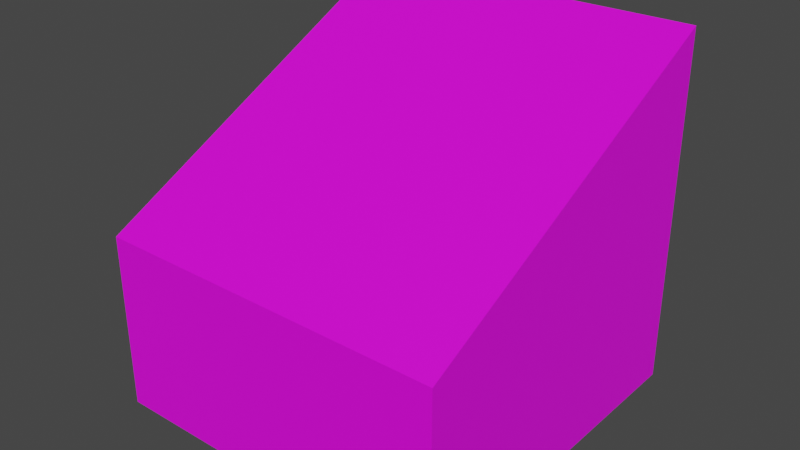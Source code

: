 # Source: tile_11.blend  (saved by Blender 2.82.7; exported with 4.5.12 LTS)
import bpy
from mathutils import Matrix  # noqa: F401  (used for matrix-valued properties, if any)

bpy.ops.wm.read_factory_settings(use_empty=True)
scene = bpy.context.scene
scene.name = 'Scene'

# ---- collections
col_collection = bpy.data.collections.new('Collection'); scene.collection.children.link(col_collection)

# ---- images (referenced by path relative to the original .blend; pixels are not part of the script)
import os
ASSET_DIR = os.environ.get("B2B_ASSET_DIR", "")  # directory of the original .blend (textures are referenced by path, not embedded)
HERE = os.path.dirname(os.path.abspath(__file__))  # packed textures are extracted next to this script under _unpacked/

def load_image(name, relpath, width, height, colorspace="sRGB"):
    """Load a texture the original file referenced (path relative to the .blend, or extracted next to this script)."""
    p = next((c for c in (os.path.join(HERE, relpath), os.path.join(ASSET_DIR, relpath)) if relpath and os.path.exists(c)), "")
    if p:
        img = bpy.data.images.load(p, check_existing=True)
        img.name = name
    else:  # same state as the original file: an image datablock whose file is absent (Cycles renders it pink)
        img = bpy.data.images.new(name, width, height)
        img.source = "FILE"
        img.filepath = "//" + (relpath or name)
    img.colorspace_settings.name = colorspace
    return img
img_test_ground_png = load_image('test_ground.png', 'test_ground.png', 1024, 1024, 'sRGB')

# ---- materials (node trees are filled in below, after node groups)
mat_material = bpy.data.materials.new('Material')
mat_material.alpha_threshold = 0.0
mat_material.use_transparent_shadow = False
mat_material.line_color = (0.0, 0.0, 0.0, 1.0)
mat_full = bpy.data.materials.new('full')
mat_full.use_transparent_shadow = False
mat_green = bpy.data.materials.new('green')
mat_green.use_transparent_shadow = False

# ---- material node trees
mat_material.use_nodes = True; mat_material.node_tree.nodes.clear()
_N = mat_material.node_tree.nodes; _L = mat_material.node_tree.links
n0 = _N.new('ShaderNodeOutputMaterial'); n0.name = 'Material Output'; n0.location = (300, 300)
n1 = _N.new('ShaderNodeBsdfPrincipled'); n1.name = 'Principled BSDF'; n1.location = (10, 300)
n1.distribution = 'GGX'
n1.subsurface_method = 'BURLEY'
n1.inputs[2].default_value = 0.4
n1.inputs[3].default_value = 1.45
n1.inputs[27].default_value = (0.0, 0.0, 0.0, 1.0)
n1.inputs[28].default_value = 1.0
_L.new(n1.outputs[0], n0.inputs[0])
n0.is_active_output = True
mat_full.use_nodes = True; mat_full.node_tree.nodes.clear()
_N = mat_full.node_tree.nodes; _L = mat_full.node_tree.links
n0 = _N.new('ShaderNodeOutputMaterial'); n0.name = 'Material Output'; n0.location = (300, 300)
n1 = _N.new('ShaderNodeBsdfPrincipled'); n1.name = 'Principled BSDF'; n1.location = (10, 300)
n1.distribution = 'GGX'
n1.subsurface_method = 'BURLEY'
n1.inputs[3].default_value = 1.45
n1.inputs[27].default_value = (0.0, 0.0, 0.0, 1.0)
n1.inputs[28].default_value = 1.0
n2 = _N.new('ShaderNodeTexImage'); n2.name = 'Image Texture'; n2.location = (-280, 260)
n2.image = img_test_ground_png
_L.new(n1.outputs[0], n0.inputs[0])
_L.new(n2.outputs[0], n1.inputs[0])
n0.is_active_output = True
mat_green.use_nodes = True; mat_green.node_tree.nodes.clear()
_N = mat_green.node_tree.nodes; _L = mat_green.node_tree.links
n0 = _N.new('ShaderNodeOutputMaterial'); n0.name = 'Material Output'; n0.location = (300, 300)
n1 = _N.new('ShaderNodeBsdfPrincipled'); n1.name = 'Principled BSDF'; n1.location = (10, 300)
n1.distribution = 'GGX'
n1.subsurface_method = 'BURLEY'
n1.inputs[0].default_value = (0.01135, 0.8, 0.0, 1.0)
n1.inputs[3].default_value = 1.45
n1.inputs[27].default_value = (0.0, 0.0, 0.0, 1.0)
n1.inputs[28].default_value = 1.0
_L.new(n1.outputs[0], n0.inputs[0])
n0.is_active_output = True

# ---- world
world_world = bpy.data.worlds.new('World'); scene.world = world_world
world_world.use_nodes = True; world_world.node_tree.nodes.clear()
_N = world_world.node_tree.nodes; _L = world_world.node_tree.links
n0 = _N.new('ShaderNodeOutputWorld'); n0.name = 'World Output'; n0.location = (300, 300)
n1 = _N.new('ShaderNodeBackground'); n1.name = 'Background'; n1.location = (10, 300)
n1.inputs[0].default_value = (0.05088, 0.05088, 0.05088, 1.0)
_L.new(n1.outputs[0], n0.inputs[0])
n0.is_active_output = True
world_world.color = (0.05088, 0.05088, 0.05088)
world_world.use_sun_shadow = False
world_world.sun_shadow_jitter_overblur = 0.0

# ---- meshes
me_cube_023 = bpy.data.meshes.new('Cube.023')
me_cube_023.from_pydata([(1.0, 1.0, 1.0), (1.0, 1.0, -1.0), (1.0, -1.0, -1.0), (1.0, -1.0, -1.0), (-1.0, 1.0, 1.0), (-1.0, 1.0, -1.0), (-1.0, -1.0, -1.0), (-1.0, -1.0, -1.0), (-1.0, 1.0, -3.0), (-1.0, -1.0, -3.0), (1.0, 1.0, -3.0), (1.0, -1.0, -3.0)], [], [(0, 4, 6, 2), (3, 2, 6, 7), (7, 6, 4, 5), (7, 5, 8, 9), (1, 0, 2, 3), (5, 4, 0, 1), (8, 10, 11, 9), (1, 3, 11, 10), (5, 1, 10, 8), (3, 7, 9, 11)])
me_cube_023.polygons.foreach_set('material_index', [1, 1, 1, 1, 1, 1, 1, 1, 1, 1])
_uv = me_cube_023.uv_layers.new(name='UVMap')
_uv.uv.foreach_set('vector', [0.121, 0.4395, 0.371, 0.4395, 0.371, 0.6895, 0.121, 0.6895, 0.375, 0.75, 0.625, 0.75, 0.625, 1.0, 0.375, 1.0, 0.7631, 0.1051, 0.9555, 0.1051, 0.9555, 0.2975, 0.7631, 0.2975, 0.7631, 0.1051, 0.7631, 0.2975, 0.7631, 0.2975, 0.7631, 0.1051, 0.7631, 0.4899, 0.9555, 0.4899, 0.9555, 0.6823, 0.7631, 0.6823, 0.7631, 0.2975, 0.9555, 0.2975, 0.9555, 0.4899, 0.7631, 0.4899, 0.5707, 0.4899, 0.7631, 0.4899, 0.7631, 0.6823, 0.5707, 0.6823, 0.7631, 0.4899, 0.7631, 0.6823, 0.7631, 0.6823, 0.7631, 0.4899, 0.7631, 0.2975, 0.7631, 0.4899, 0.7631, 0.4899, 0.7631, 0.2975, 0.7631, 0.6823, 0.7631, 0.8747, 0.7631, 0.8747, 0.7631, 0.6823])
me_cube_023.materials.append(mat_material)
me_cube_023.materials.append(mat_full)
me_cube_023.materials.append(mat_green)
me_cube_023.use_remesh_preserve_volume = False
me_cube_023.use_remesh_preserve_attributes = False
me_cube_023.use_mirror_vertex_groups = False
me_cube_023.update()

# ---- objects
ob_cube_019 = bpy.data.objects.new('Cube.019', me_cube_023)

# ---- transforms, parenting, visibility, modifiers, constraints
ob_cube_019.location = (0.0, 0.0, 0.25)
ob_cube_019.scale = (0.5, 0.5, 0.25)
ob_cube_019.lock_rotations_4d = False
ob_cube_019.empty_display_type = 'ARROWS'
ob_cube_019.lineart.crease_threshold = 0.0

# ---- collection membership
col_collection.objects.link(ob_cube_019)

# ---- scene / render settings (as saved in the file)
scene.frame_start = 1; scene.frame_end = 250; scene.frame_set(1)
scene.render.engine = 'BLENDER_EEVEE_NEXT'
scene.cycles.use_denoising = False
scene.cycles.samples = 128
scene.cycles.sampling_pattern = 'TABULATED_SOBOL'
scene.cycles.use_adaptive_sampling = False
scene.cycles.use_light_tree = False
scene.view_settings.view_transform = 'Filmic'
bpy.context.view_layer.update()

# ---- added for rendering (the .blend has no active camera and no usable light): camera, sun
cam_auto = bpy.data.cameras.new('AutoCamera')
cam_auto.lens = 50.0
cam_auto.sensor_width = 36.0
cam_auto.clip_end = 1000.0
ob_auto_camera = bpy.data.objects.new('AutoCamera', cam_auto)
scene.collection.objects.link(ob_auto_camera)
ob_auto_camera.location = (1.60254, -1.92304, 1.28203)
ob_auto_camera.rotation_euler = (1.09748, -7.21219e-08, 0.694738)
scene.camera = ob_auto_camera
light_auto_sun = bpy.data.lights.new('AutoSun', 'SUN')
light_auto_sun.energy = 3.0
light_auto_sun.angle = 0.0523599
ob_auto_sun = bpy.data.objects.new('AutoSun', light_auto_sun)
scene.collection.objects.link(ob_auto_sun)
ob_auto_sun.rotation_euler = (0.872665, 0.174533, 0.523599)
bpy.context.view_layer.update()
